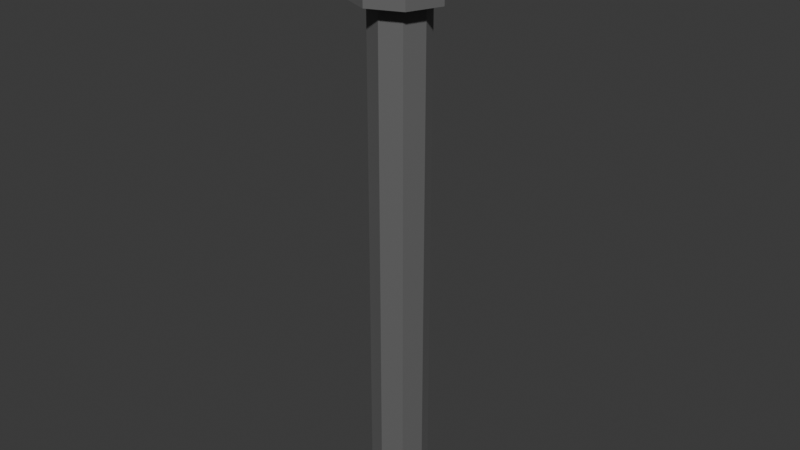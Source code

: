 # Source: StrightPipeLong3.blend  (saved by Blender 4.5.88; exported with 4.5.12 LTS)
import bpy
from mathutils import Matrix  # noqa: F401  (used for matrix-valued properties, if any)

bpy.ops.wm.read_factory_settings(use_empty=True)
scene = bpy.context.scene
scene.name = 'Scene'

# ---- collections
col_collection = bpy.data.collections.new('Collection'); scene.collection.children.link(col_collection)

# ---- materials (node trees are filled in below, after node groups)
mat_material = bpy.data.materials.new('Material')
mat_material.alpha_threshold = 0.0
mat_material.roughness = 0.5
mat_material.line_color = (0.0, 0.0, 0.0, 1.0)

# ---- material node trees
mat_material.use_nodes = True; mat_material.node_tree.nodes.clear()
_N = mat_material.node_tree.nodes; _L = mat_material.node_tree.links
n0 = _N.new('ShaderNodeOutputMaterial'); n0.name = 'Material Output'; n0.location = (200, 100)
n1 = _N.new('ShaderNodeBsdfPrincipled'); n1.name = 'Principled BSDF'; n1.location = (-200, 100)
n1.inputs[0].default_value = (0.2445, 0.2445, 0.2445, 1.0)
n1.inputs[1].default_value = 0.8
n1.inputs[2].default_value = 0.8
n1.inputs[3].default_value = 1.45
_L.new(n1.outputs[0], n0.inputs[0])
n0.is_active_output = True

# ---- world
world_world = bpy.data.worlds.new('World'); scene.world = world_world
world_world.use_nodes = True; world_world.node_tree.nodes.clear()
_N = world_world.node_tree.nodes; _L = world_world.node_tree.links
n0 = _N.new('ShaderNodeOutputWorld'); n0.name = 'World Output'; n0.location = (200, 100)
n1 = _N.new('ShaderNodeBackground'); n1.name = 'Background'; n1.location = (-200, 100)
n1.inputs[0].default_value = (0.05088, 0.05088, 0.05088, 1.0)
_L.new(n1.outputs[0], n0.inputs[0])
n0.is_active_output = True
world_world.color = (0.05088, 0.05088, 0.05088)
world_world.sun_shadow_jitter_overblur = 0.0

# ---- meshes
me_cylinder = bpy.data.meshes.new('Cylinder')
me_cylinder.from_pydata([(0.0, 1.0, -1.0), (0.0, 1.0, 1.0), (0.7071, 0.7071, -1.0), (0.7071, 0.7071, 1.0), (1.0, 0.0, -1.0), (1.0, 0.0, 1.0), (0.7071, -0.7071, -1.0), (0.7071, -0.7071, 1.0), (0.0, -1.0, -1.0), (0.0, -1.0, 1.0), (-0.7071, -0.7071, -1.0), (-0.7071, -0.7071, 1.0), (-1.0, 0.0, -1.0), (-1.0, 0.0, 1.0), (-0.7071, 0.7071, -1.0), (-0.7071, 0.7071, 1.0)], [], [(0, 1, 3, 2), (2, 3, 5, 4), (4, 5, 7, 6), (6, 7, 9, 8), (8, 9, 11, 10), (10, 11, 13, 12), (3, 1, 15, 13, 11, 9, 7, 5), (12, 13, 15, 14), (14, 15, 1, 0), (0, 2, 4, 6, 8, 10, 12, 14)])
_uv = me_cylinder.uv_layers.new(name='UVMap')
_uv.uv.foreach_set('vector', [1.0, 0.5, 1.0, 1.0, 0.875, 1.0, 0.875, 0.5, 0.875, 0.5, 0.875, 1.0, 0.75, 1.0, 0.75, 0.5, 0.75, 0.5, 0.75, 1.0, 0.625, 1.0, 0.625, 0.5, 0.625, 0.5, 0.625, 1.0, 0.5, 1.0, 0.5, 0.5, 0.5, 0.5, 0.5, 1.0, 0.375, 1.0, 0.375, 0.5, 0.375, 0.5, 0.375, 1.0, 0.25, 1.0, 0.25, 0.5, 0.4197, 0.4197, 0.25, 0.49, 0.08029, 0.4197, 0.01, 0.25, 0.08029, 0.08029, 0.25, 0.01, 0.4197, 0.08029, 0.49, 0.25, 0.25, 0.5, 0.25, 1.0, 0.125, 1.0, 0.125, 0.5, 0.125, 0.5, 0.125, 1.0, 0.0, 1.0, 0.0, 0.5, 0.75, 0.49, 0.9197, 0.4197, 0.99, 0.25, 0.9197, 0.08029, 0.75, 0.01, 0.5803, 0.08029, 0.51, 0.25, 0.5803, 0.4197])
me_cylinder.materials.append(mat_material)
me_cylinder.update()
me_cylinder_001 = bpy.data.meshes.new('Cylinder.001')
me_cylinder_001.from_pydata([(0.0, 1.0, -1.0), (0.0, 1.0, 1.0), (0.7071, 0.7071, -1.0), (0.7071, 0.7071, 1.0), (1.0, 0.0, -1.0), (1.0, 0.0, 1.0), (0.7071, -0.7071, -1.0), (0.7071, -0.7071, 1.0), (0.0, -1.0, -1.0), (0.0, -1.0, 1.0), (-0.7071, -0.7071, -1.0), (-0.7071, -0.7071, 1.0), (-1.0, 0.0, -1.0), (-1.0, 0.0, 1.0), (-0.7071, 0.7071, -1.0), (-0.7071, 0.7071, 1.0), (0.0, 1.0, -0.6667), (0.0, 1.0, 0.6667), (0.7071, 0.7071, 0.6667), (0.7071, 0.7071, -0.6667), (1.0, 0.0, 0.6667), (1.0, 0.0, -0.6667), (0.7071, -0.7071, 0.6667), (0.7071, -0.7071, -0.6667), (0.0, -1.0, 0.6667), (0.0, -1.0, -0.6667), (-0.7071, -0.7071, 0.6667), (-0.7071, -0.7071, -0.6667), (-1.0, 0.0, 0.6667), (-1.0, 0.0, -0.6667), (-0.7071, 0.7071, 0.6667), (-0.7071, 0.7071, -0.6667), (0.0, 1.0, -1.0), (0.7071, 0.7071, -1.0), (0.7071, 0.7071, 1.0), (0.0, 1.0, 1.0), (0.0, 1.0, 0.6667), (0.7071, 0.7071, -0.6667), (1.0, 0.0, -1.0), (1.0, 0.0, 1.0), (1.0, 0.0, -0.6667), (0.7071, -0.7071, -1.0), (0.7071, -0.7071, 1.0), (0.7071, -0.7071, -0.6667), (0.0, -1.0, -1.0), (0.0, -1.0, 1.0), (0.0, -1.0, -0.6667), (-0.7071, -0.7071, -1.0), (-0.7071, -0.7071, 1.0), (-0.7071, -0.7071, -0.6667), (-1.0, 0.0, -1.0), (-1.0, 0.0, 1.0), (-1.0, 0.0, -0.6667), (-0.7071, 0.7071, -1.0), (-0.7071, 0.7071, 1.0), (-0.7071, 0.7071, -0.6667), (0.0, 1.0, -0.6667), (0.7071, 0.7071, 0.6667), (1.0, 0.0, 0.6667), (0.7071, -0.7071, 0.6667), (0.0, -1.0, 0.6667), (-0.7071, -0.7071, 0.6667), (-1.0, 0.0, 0.6667), (-0.7071, 0.7071, 0.6667), (0.0, 1.0, -1.0), (0.7071, 0.7071, -1.0), (0.7071, 0.7071, 1.0), (0.0, 1.0, 1.0), (1.0, 0.0, -1.0), (1.0, 0.0, 1.0), (0.7071, -0.7071, -1.0), (0.7071, -0.7071, 1.0), (0.0, -1.0, -1.0), (0.0, -1.0, 1.0), (-0.7071, -0.7071, -1.0), (-0.7071, -0.7071, 1.0), (-1.0, 0.0, -1.0), (-1.0, 0.0, 1.0), (-0.7071, 0.7071, -1.0), (-0.7071, 0.7071, 1.0), (0.0, 1.0, -1.0), (0.7071, 0.7071, -1.0), (0.7071, 0.7071, 1.0), (0.0, 1.0, 1.0), (0.0, 1.0, 0.6667), (0.7071, 0.7071, -0.6667), (1.0, 0.0, -1.0), (1.0, 0.0, 1.0), (1.0, 0.0, -0.6667), (0.7071, -0.7071, -1.0), (0.7071, -0.7071, 1.0), (0.7071, -0.7071, -0.6667), (0.0, -1.0, -1.0), (0.0, -1.0, 1.0), (0.0, -1.0, -0.6667), (-0.7071, -0.7071, -1.0), (-0.7071, -0.7071, 1.0), (-0.7071, -0.7071, -0.6667), (-1.0, 0.0, -1.0), (-1.0, 0.0, 1.0), (-1.0, 0.0, -0.6667), (-0.7071, 0.7071, -1.0), (-0.7071, 0.7071, 1.0), (-0.7071, 0.7071, -0.6667), (0.0, 1.0, -0.6667), (0.7071, 0.7071, 0.6667), (1.0, 0.0, 0.6667), (0.7071, -0.7071, 0.6667), (0.0, -1.0, 0.6667), (-0.7071, -0.7071, 0.6667), (-1.0, 0.0, 0.6667), (-0.7071, 0.7071, 0.6667), (7.244e-10, 1.1, -1.1), (0.7778, 0.7778, -1.1), (0.7778, 0.7778, 1.1), (7.244e-10, 1.1, 1.1), (1.1, 0.0, -1.1), (1.1, 0.0, 1.1), (0.7778, -0.7778, -1.1), (0.7778, -0.7778, 1.1), (7.244e-10, -1.1, -1.1), (7.244e-10, -1.1, 1.1), (-0.7778, -0.7778, -1.1), (-0.7778, -0.7778, 1.1), (-1.1, 0.0, -1.1), (-1.1, 0.0, 1.1), (-0.7778, 0.7778, -1.1), (-0.7778, 0.7778, 1.1), (7.244e-10, 1.1, -1.1), (0.7778, 0.7778, -1.1), (0.7778, 0.7778, 1.1), (7.244e-10, 1.1, 1.1), (7.244e-10, 1.1, 0.7333), (0.7778, 0.7778, -0.7333), (1.1, 0.0, -1.1), (1.1, 0.0, 1.1), (1.1, 0.0, -0.7333), (0.7778, -0.7778, -1.1), (0.7778, -0.7778, 1.1), (0.7778, -0.7778, -0.7333), (7.244e-10, -1.1, -1.1), (7.244e-10, -1.1, 1.1), (7.244e-10, -1.1, -0.7333), (-0.7778, -0.7778, -1.1), (-0.7778, -0.7778, 1.1), (-0.7778, -0.7778, -0.7333), (-1.1, 0.0, -1.1), (-1.1, 0.0, 1.1), (-1.1, 0.0, -0.7333), (-0.7778, 0.7778, -1.1), (-0.7778, 0.7778, 1.1), (-0.7778, 0.7778, -0.7333), (7.244e-10, 1.1, -0.7333), (0.7778, 0.7778, 0.7333), (1.1, 0.0, 0.7333), (0.7778, -0.7778, 0.7333), (7.244e-10, -1.1, 0.7333), (-0.7778, -0.7778, 0.7333), (-1.1, 0.0, 0.7333), (-0.7778, 0.7778, 0.7333)], [], [(5, 7, 42, 39), (23, 25, 46, 43), (6, 4, 38, 41), (26, 24, 60, 61), (13, 15, 54, 51), (25, 27, 49, 46), (15, 13, 77, 79), (14, 12, 50, 53), (3, 5, 39, 34), (38, 33, 81, 86), (28, 26, 61, 62), (31, 30, 17, 16), (4, 2, 33, 38), (29, 28, 30, 31), (27, 29, 52, 49), (27, 26, 28, 29), (11, 13, 51, 48), (25, 24, 26, 27), (30, 28, 62, 63), (23, 22, 24, 25), (12, 10, 47, 50), (21, 20, 22, 23), (29, 31, 55, 52), (19, 18, 20, 21), (18, 17, 36, 57), (16, 17, 18, 19), (37, 40, 88, 85), (48, 51, 99, 96), (12, 14, 78, 76), (59, 58, 106, 107), (5, 3, 66, 69), (50, 47, 95, 98), (40, 43, 91, 88), (2, 4, 68, 65), (13, 11, 75, 77), (35, 34, 82, 83), (60, 59, 107, 108), (45, 48, 96, 93), (10, 12, 76, 74), (33, 32, 80, 81), (43, 46, 94, 91), (47, 44, 92, 95), (0, 14, 53, 32), (24, 22, 59, 60), (15, 1, 35, 54), (21, 23, 43, 40), (8, 6, 41, 44), (22, 20, 58, 59), (7, 9, 45, 42), (19, 21, 40, 37), (20, 18, 57, 58), (10, 8, 44, 47), (31, 16, 56, 55), (2, 0, 32, 33), (16, 19, 37, 56), (9, 11, 48, 45), (17, 30, 63, 36), (1, 3, 34, 35), (73, 71, 119, 121), (86, 81, 129, 134), (85, 88, 136, 133), (96, 99, 147, 144), (70, 72, 120, 118), (107, 106, 154, 155), (98, 95, 143, 146), (71, 69, 117, 119), (88, 91, 139, 136), (68, 70, 118, 116), (83, 82, 130, 131), (108, 107, 155, 156), (93, 96, 144, 141), (69, 66, 114, 117), (81, 80, 128, 129), (91, 94, 142, 139), (95, 92, 140, 143), (65, 68, 116, 113), (4, 6, 70, 68), (58, 57, 105, 106), (34, 39, 87, 82), (55, 56, 104, 103), (53, 50, 98, 101), (7, 5, 69, 71), (56, 37, 85, 104), (36, 63, 111, 84), (14, 0, 64, 78), (51, 54, 102, 99), (57, 36, 84, 105), (41, 38, 86, 89), (52, 55, 103, 100), (1, 15, 79, 67), (6, 8, 72, 70), (39, 42, 90, 87), (63, 62, 110, 111), (32, 53, 101, 80), (9, 7, 71, 73), (49, 52, 100, 97), (54, 35, 83, 102), (44, 41, 89, 92), (62, 61, 109, 110), (8, 10, 74, 72), (42, 45, 93, 90), (0, 2, 65, 64), (46, 49, 97, 94), (11, 9, 73, 75), (3, 1, 67, 66), (61, 60, 108, 109), (114, 115, 127, 125, 123, 121, 119, 117), (112, 113, 116, 118, 120, 122, 124, 126), (132, 131, 130, 153), (153, 130, 135, 154), (154, 135, 138, 155), (155, 138, 141, 156), (156, 141, 144, 157), (157, 144, 147, 158), (158, 147, 150, 159), (159, 150, 131, 132), (149, 151, 152, 128), (146, 148, 151, 149), (143, 145, 148, 146), (140, 142, 145, 143), (137, 139, 142, 140), (134, 136, 139, 137), (129, 133, 136, 134), (128, 152, 133, 129), (106, 105, 153, 154), (82, 87, 135, 130), (103, 104, 152, 151), (72, 74, 122, 120), (101, 98, 146, 149), (104, 85, 133, 152), (84, 111, 159, 132), (75, 73, 121, 123), (99, 102, 150, 147), (105, 84, 132, 153), (89, 86, 134, 137), (100, 103, 151, 148), (74, 76, 124, 122), (87, 90, 138, 135), (111, 110, 158, 159), (77, 75, 123, 125), (80, 101, 149, 128), (97, 100, 148, 145), (76, 78, 126, 124), (102, 83, 131, 150), (92, 89, 137, 140), (110, 109, 157, 158), (79, 77, 125, 127), (64, 65, 113, 112), (90, 93, 141, 138), (94, 97, 145, 142), (78, 64, 112, 126), (66, 67, 115, 114), (109, 108, 156, 157), (67, 79, 127, 115)])
_uv = me_cylinder_001.uv_layers.new(name='UVMap')
_uv.uv.foreach_set('vector', [0.49, 0.25, 0.4197, 0.08029, 0.4197, 0.08029, 0.49, 0.25, 0.625, 0.6667, 0.5, 0.6667, 0.5, 0.6667, 0.625, 0.6667, 0.9197, 0.08029, 0.99, 0.25, 0.99, 0.25, 0.9197, 0.08029, 0.375, 0.8333, 0.5, 0.8333, 0.5, 0.8333, 0.375, 0.8333, 0.01, 0.25, 0.08029, 0.4197, 0.08029, 0.4197, 0.01, 0.25, 0.5, 0.6667, 0.375, 0.6667, 0.375, 0.6667, 0.5, 0.6667, 0.08029, 0.4197, 0.01, 0.25, 0.01, 0.25, 0.08029, 0.4197, 0.5803, 0.4197, 0.51, 0.25, 0.51, 0.25, 0.5803, 0.4197, 0.4197, 0.4197, 0.49, 0.25, 0.49, 0.25, 0.4197, 0.4197, 0.99, 0.25, 0.9197, 0.4197, 0.9197, 0.4197, 0.99, 0.25, 0.25, 0.8333, 0.375, 0.8333, 0.375, 0.8333, 0.25, 0.8333, 0.125, 0.6667, 0.125, 0.8333, 0.0, 0.8333, 0.0, 0.6667, 0.99, 0.25, 0.9197, 0.4197, 0.9197, 0.4197, 0.99, 0.25, 0.25, 0.6667, 0.25, 0.8333, 0.125, 0.8333, 0.125, 0.6667, 0.375, 0.6667, 0.25, 0.6667, 0.25, 0.6667, 0.375, 0.6667, 0.375, 0.6667, 0.375, 0.8333, 0.25, 0.8333, 0.25, 0.6667, 0.08029, 0.08029, 0.01, 0.25, 0.01, 0.25, 0.08029, 0.08029, 0.5, 0.6667, 0.5, 0.8333, 0.375, 0.8333, 0.375, 0.6667, 0.125, 0.8333, 0.25, 0.8333, 0.25, 0.8333, 0.125, 0.8333, 0.625, 0.6667, 0.625, 0.8333, 0.5, 0.8333, 0.5, 0.6667, 0.51, 0.25, 0.5803, 0.08029, 0.5803, 0.08029, 0.51, 0.25, 0.75, 0.6667, 0.75, 0.8333, 0.625, 0.8333, 0.625, 0.6667, 0.25, 0.6667, 0.125, 0.6667, 0.125, 0.6667, 0.25, 0.6667, 0.875, 0.6667, 0.875, 0.8333, 0.75, 0.8333, 0.75, 0.6667, 0.875, 0.8333, 1.0, 0.8333, 1.0, 0.8333, 0.875, 0.8333, 1.0, 0.6667, 1.0, 0.8333, 0.875, 0.8333, 0.875, 0.6667, 0.875, 0.6667, 0.75, 0.6667, 0.75, 0.6667, 0.875, 0.6667, 0.08029, 0.08029, 0.01, 0.25, 0.01, 0.25, 0.08029, 0.08029, 0.51, 0.25, 0.5803, 0.4197, 0.5803, 0.4197, 0.51, 0.25, 0.625, 0.8333, 0.75, 0.8333, 0.75, 0.8333, 0.625, 0.8333, 0.49, 0.25, 0.4197, 0.4197, 0.4197, 0.4197, 0.49, 0.25, 0.51, 0.25, 0.5803, 0.08029, 0.5803, 0.08029, 0.51, 0.25, 0.75, 0.6667, 0.625, 0.6667, 0.625, 0.6667, 0.75, 0.6667, 0.9197, 0.4197, 0.99, 0.25, 0.99, 0.25, 0.9197, 0.4197, 0.01, 0.25, 0.08029, 0.08029, 0.08029, 0.08029, 0.01, 0.25, 0.25, 0.49, 0.4197, 0.4197, 0.4197, 0.4197, 0.25, 0.49, 0.5, 0.8333, 0.625, 0.8333, 0.625, 0.8333, 0.5, 0.8333, 0.25, 0.01, 0.08029, 0.08029, 0.08029, 0.08029, 0.25, 0.01, 0.5803, 0.08029, 0.51, 0.25, 0.51, 0.25, 0.5803, 0.08029, 0.9197, 0.4197, 0.75, 0.49, 0.75, 0.49, 0.9197, 0.4197, 0.625, 0.6667, 0.5, 0.6667, 0.5, 0.6667, 0.625, 0.6667, 0.5803, 0.08029, 0.75, 0.01, 0.75, 0.01, 0.5803, 0.08029, 0.75, 0.49, 0.5803, 0.4197, 0.5803, 0.4197, 0.75, 0.49, 0.5, 0.8333, 0.625, 0.8333, 0.625, 0.8333, 0.5, 0.8333, 0.08029, 0.4197, 0.25, 0.49, 0.25, 0.49, 0.08029, 0.4197, 0.75, 0.6667, 0.625, 0.6667, 0.625, 0.6667, 0.75, 0.6667, 0.75, 0.01, 0.9197, 0.08029, 0.9197, 0.08029, 0.75, 0.01, 0.625, 0.8333, 0.75, 0.8333, 0.75, 0.8333, 0.625, 0.8333, 0.4197, 0.08029, 0.25, 0.01, 0.25, 0.01, 0.4197, 0.08029, 0.875, 0.6667, 0.75, 0.6667, 0.75, 0.6667, 0.875, 0.6667, 0.75, 0.8333, 0.875, 0.8333, 0.875, 0.8333, 0.75, 0.8333, 0.5803, 0.08029, 0.75, 0.01, 0.75, 0.01, 0.5803, 0.08029, 0.125, 0.6667, 0.0, 0.6667, 0.0, 0.6667, 0.125, 0.6667, 0.9197, 0.4197, 0.75, 0.49, 0.75, 0.49, 0.9197, 0.4197, 1.0, 0.6667, 0.875, 0.6667, 0.875, 0.6667, 1.0, 0.6667, 0.25, 0.01, 0.08029, 0.08029, 0.08029, 0.08029, 0.25, 0.01, 0.0, 0.8333, 0.125, 0.8333, 0.125, 0.8333, 0.0, 0.8333, 0.25, 0.49, 0.4197, 0.4197, 0.4197, 0.4197, 0.25, 0.49, 0.25, 0.01, 0.4197, 0.08029, 0.4197, 0.08029, 0.25, 0.01, 0.99, 0.25, 0.9197, 0.4197, 0.9197, 0.4197, 0.99, 0.25, 0.875, 0.6667, 0.75, 0.6667, 0.75, 0.6667, 0.875, 0.6667, 0.08029, 0.08029, 0.01, 0.25, 0.01, 0.25, 0.08029, 0.08029, 0.9197, 0.08029, 0.75, 0.01, 0.75, 0.01, 0.9197, 0.08029, 0.625, 0.8333, 0.75, 0.8333, 0.75, 0.8333, 0.625, 0.8333, 0.51, 0.25, 0.5803, 0.08029, 0.5803, 0.08029, 0.51, 0.25, 0.4197, 0.08029, 0.49, 0.25, 0.49, 0.25, 0.4197, 0.08029, 0.75, 0.6667, 0.625, 0.6667, 0.625, 0.6667, 0.75, 0.6667, 0.99, 0.25, 0.9197, 0.08029, 0.9197, 0.08029, 0.99, 0.25, 0.25, 0.49, 0.4197, 0.4197, 0.4197, 0.4197, 0.25, 0.49, 0.5, 0.8333, 0.625, 0.8333, 0.625, 0.8333, 0.5, 0.8333, 0.25, 0.01, 0.08029, 0.08029, 0.08029, 0.08029, 0.25, 0.01, 0.49, 0.25, 0.4197, 0.4197, 0.4197, 0.4197, 0.49, 0.25, 0.9197, 0.4197, 0.75, 0.49, 0.75, 0.49, 0.9197, 0.4197, 0.625, 0.6667, 0.5, 0.6667, 0.5, 0.6667, 0.625, 0.6667, 0.5803, 0.08029, 0.75, 0.01, 0.75, 0.01, 0.5803, 0.08029, 0.9197, 0.4197, 0.99, 0.25, 0.99, 0.25, 0.9197, 0.4197, 0.99, 0.25, 0.9197, 0.08029, 0.9197, 0.08029, 0.99, 0.25, 0.75, 0.8333, 0.875, 0.8333, 0.875, 0.8333, 0.75, 0.8333, 0.4197, 0.4197, 0.49, 0.25, 0.49, 0.25, 0.4197, 0.4197, 0.125, 0.6667, 0.0, 0.6667, 0.0, 0.6667, 0.125, 0.6667, 0.5803, 0.4197, 0.51, 0.25, 0.51, 0.25, 0.5803, 0.4197, 0.4197, 0.08029, 0.49, 0.25, 0.49, 0.25, 0.4197, 0.08029, 1.0, 0.6667, 0.875, 0.6667, 0.875, 0.6667, 1.0, 0.6667, 0.0, 0.8333, 0.125, 0.8333, 0.125, 0.8333, 0.0, 0.8333, 0.5803, 0.4197, 0.75, 0.49, 0.75, 0.49, 0.5803, 0.4197, 0.01, 0.25, 0.08029, 0.4197, 0.08029, 0.4197, 0.01, 0.25, 0.875, 0.8333, 1.0, 0.8333, 1.0, 0.8333, 0.875, 0.8333, 0.9197, 0.08029, 0.99, 0.25, 0.99, 0.25, 0.9197, 0.08029, 0.25, 0.6667, 0.125, 0.6667, 0.125, 0.6667, 0.25, 0.6667, 0.25, 0.49, 0.08029, 0.4197, 0.08029, 0.4197, 0.25, 0.49, 0.9197, 0.08029, 0.75, 0.01, 0.75, 0.01, 0.9197, 0.08029, 0.49, 0.25, 0.4197, 0.08029, 0.4197, 0.08029, 0.49, 0.25, 0.125, 0.8333, 0.25, 0.8333, 0.25, 0.8333, 0.125, 0.8333, 0.75, 0.49, 0.5803, 0.4197, 0.5803, 0.4197, 0.75, 0.49, 0.25, 0.01, 0.4197, 0.08029, 0.4197, 0.08029, 0.25, 0.01, 0.375, 0.6667, 0.25, 0.6667, 0.25, 0.6667, 0.375, 0.6667, 0.08029, 0.4197, 0.25, 0.49, 0.25, 0.49, 0.08029, 0.4197, 0.75, 0.01, 0.9197, 0.08029, 0.9197, 0.08029, 0.75, 0.01, 0.25, 0.8333, 0.375, 0.8333, 0.375, 0.8333, 0.25, 0.8333, 0.75, 0.01, 0.5803, 0.08029, 0.5803, 0.08029, 0.75, 0.01, 0.4197, 0.08029, 0.25, 0.01, 0.25, 0.01, 0.4197, 0.08029, 0.75, 0.49, 0.9197, 0.4197, 0.9197, 0.4197, 0.75, 0.49, 0.5, 0.6667, 0.375, 0.6667, 0.375, 0.6667, 0.5, 0.6667, 0.08029, 0.08029, 0.25, 0.01, 0.25, 0.01, 0.08029, 0.08029, 0.4197, 0.4197, 0.25, 0.49, 0.25, 0.49, 0.4197, 0.4197, 0.375, 0.8333, 0.5, 0.8333, 0.5, 0.8333, 0.375, 0.8333, 0.4197, 0.4197, 0.25, 0.49, 0.08029, 0.4197, 0.01, 0.25, 0.08029, 0.08029, 0.25, 0.01, 0.4197, 0.08029, 0.49, 0.25, 0.75, 0.49, 0.9197, 0.4197, 0.99, 0.25, 0.9197, 0.08029, 0.75, 0.01, 0.5803, 0.08029, 0.51, 0.25, 0.5803, 0.4197, 1.0, 0.8333, 1.0, 1.0, 0.875, 1.0, 0.875, 0.8333, 0.875, 0.8333, 0.875, 1.0, 0.75, 1.0, 0.75, 0.8333, 0.75, 0.8333, 0.75, 1.0, 0.625, 1.0, 0.625, 0.8333, 0.625, 0.8333, 0.625, 1.0, 0.5, 1.0, 0.5, 0.8333, 0.5, 0.8333, 0.5, 1.0, 0.375, 1.0, 0.375, 0.8333, 0.375, 0.8333, 0.375, 1.0, 0.25, 1.0, 0.25, 0.8333, 0.25, 0.8333, 0.25, 1.0, 0.125, 1.0, 0.125, 0.8333, 0.125, 0.8333, 0.125, 1.0, 0.0, 1.0, 0.0, 0.8333, 0.125, 0.5, 0.125, 0.6667, 0.0, 0.6667, 0.0, 0.5, 0.25, 0.5, 0.25, 0.6667, 0.125, 0.6667, 0.125, 0.5, 0.375, 0.5, 0.375, 0.6667, 0.25, 0.6667, 0.25, 0.5, 0.5, 0.5, 0.5, 0.6667, 0.375, 0.6667, 0.375, 0.5, 0.625, 0.5, 0.625, 0.6667, 0.5, 0.6667, 0.5, 0.5, 0.75, 0.5, 0.75, 0.6667, 0.625, 0.6667, 0.625, 0.5, 0.875, 0.5, 0.875, 0.6667, 0.75, 0.6667, 0.75, 0.5, 1.0, 0.5, 1.0, 0.6667, 0.875, 0.6667, 0.875, 0.5, 0.75, 0.8333, 0.875, 0.8333, 0.875, 0.8333, 0.75, 0.8333, 0.4197, 0.4197, 0.49, 0.25, 0.49, 0.25, 0.4197, 0.4197, 0.125, 0.6667, 0.0, 0.6667, 0.0, 0.6667, 0.125, 0.6667, 0.75, 0.01, 0.5803, 0.08029, 0.5803, 0.08029, 0.75, 0.01, 0.5803, 0.4197, 0.51, 0.25, 0.51, 0.25, 0.5803, 0.4197, 1.0, 0.6667, 0.875, 0.6667, 0.875, 0.6667, 1.0, 0.6667, 0.0, 0.8333, 0.125, 0.8333, 0.125, 0.8333, 0.0, 0.8333, 0.08029, 0.08029, 0.25, 0.01, 0.25, 0.01, 0.08029, 0.08029, 0.01, 0.25, 0.08029, 0.4197, 0.08029, 0.4197, 0.01, 0.25, 0.875, 0.8333, 1.0, 0.8333, 1.0, 0.8333, 0.875, 0.8333, 0.9197, 0.08029, 0.99, 0.25, 0.99, 0.25, 0.9197, 0.08029, 0.25, 0.6667, 0.125, 0.6667, 0.125, 0.6667, 0.25, 0.6667, 0.5803, 0.08029, 0.51, 0.25, 0.51, 0.25, 0.5803, 0.08029, 0.49, 0.25, 0.4197, 0.08029, 0.4197, 0.08029, 0.49, 0.25, 0.125, 0.8333, 0.25, 0.8333, 0.25, 0.8333, 0.125, 0.8333, 0.01, 0.25, 0.08029, 0.08029, 0.08029, 0.08029, 0.01, 0.25, 0.75, 0.49, 0.5803, 0.4197, 0.5803, 0.4197, 0.75, 0.49, 0.375, 0.6667, 0.25, 0.6667, 0.25, 0.6667, 0.375, 0.6667, 0.51, 0.25, 0.5803, 0.4197, 0.5803, 0.4197, 0.51, 0.25, 0.08029, 0.4197, 0.25, 0.49, 0.25, 0.49, 0.08029, 0.4197, 0.75, 0.01, 0.9197, 0.08029, 0.9197, 0.08029, 0.75, 0.01, 0.25, 0.8333, 0.375, 0.8333, 0.375, 0.8333, 0.25, 0.8333, 0.08029, 0.4197, 0.01, 0.25, 0.01, 0.25, 0.08029, 0.4197, 0.75, 0.49, 0.9197, 0.4197, 0.9197, 0.4197, 0.75, 0.49, 0.4197, 0.08029, 0.25, 0.01, 0.25, 0.01, 0.4197, 0.08029, 0.5, 0.6667, 0.375, 0.6667, 0.375, 0.6667, 0.5, 0.6667, 0.5803, 0.4197, 0.75, 0.49, 0.75, 0.49, 0.5803, 0.4197, 0.4197, 0.4197, 0.25, 0.49, 0.25, 0.49, 0.4197, 0.4197, 0.375, 0.8333, 0.5, 0.8333, 0.5, 0.8333, 0.375, 0.8333, 0.25, 0.49, 0.08029, 0.4197, 0.08029, 0.4197, 0.25, 0.49])
me_cylinder_001.materials.append(mat_material)
me_cylinder_001.update()

# ---- objects
ob_cylinder = bpy.data.objects.new('Cylinder', me_cylinder)
ob_endcap = bpy.data.objects.new('EndCap', me_cylinder_001)

# ---- transforms, parenting, visibility, modifiers, constraints
ob_cylinder.location = (0.0, 0.0, 0.0)
ob_cylinder.scale = (0.1, 0.1, 1.0)
ob_endcap.location = (0.0, 0.0, 1.0)
ob_endcap.scale = (0.15, 0.15, 0.15)

# ---- collection membership
col_collection.objects.link(ob_cylinder)
col_collection.objects.link(ob_endcap)

# ---- scene / render settings (as saved in the file)
scene.frame_start = 1; scene.frame_end = 250; scene.frame_set(1)
scene.render.engine = 'BLENDER_EEVEE_NEXT'
bpy.context.view_layer.update()

# ---- added for rendering (the .blend has no active camera and no usable light): camera, sun
cam_auto = bpy.data.cameras.new('AutoCamera')
cam_auto.lens = 50.0
cam_auto.sensor_width = 36.0
cam_auto.clip_end = 1000.0
ob_auto_camera = bpy.data.objects.new('AutoCamera', cam_auto)
scene.collection.objects.link(ob_auto_camera)
ob_auto_camera.location = (2.04912, -2.45895, 1.7218)
ob_auto_camera.rotation_euler = (1.09748, -7.21219e-08, 0.694738)
scene.camera = ob_auto_camera
light_auto_sun = bpy.data.lights.new('AutoSun', 'SUN')
light_auto_sun.energy = 3.0
light_auto_sun.angle = 0.0523599
ob_auto_sun = bpy.data.objects.new('AutoSun', light_auto_sun)
scene.collection.objects.link(ob_auto_sun)
ob_auto_sun.rotation_euler = (0.872665, 0.174533, 0.523599)
bpy.context.view_layer.update()
